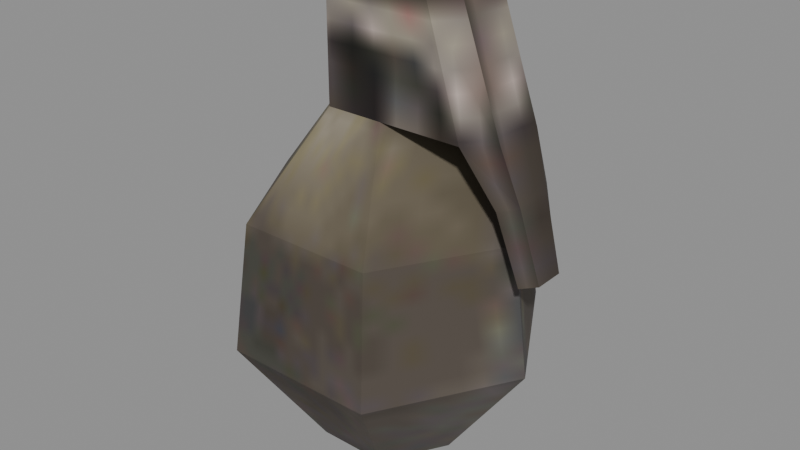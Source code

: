 # Source: recovered_gear_grenade_808334717219.blend  (saved by Blender 4.5.92; exported with 4.5.12 LTS)
import bpy
from mathutils import Matrix  # noqa: F401  (used for matrix-valued properties, if any)

bpy.ops.wm.read_factory_settings(use_empty=True)
scene = bpy.context.scene
scene.name = 'Scene'

# ---- images (referenced by path relative to the original .blend; pixels are not part of the script)
import os
ASSET_DIR = os.environ.get("B2B_ASSET_DIR", "")  # directory of the original .blend (textures are referenced by path, not embedded)
HERE = os.path.dirname(os.path.abspath(__file__))  # packed textures are extracted next to this script under _unpacked/

def load_image(name, relpath, width, height, colorspace="sRGB"):
    """Load a texture the original file referenced (path relative to the .blend, or extracted next to this script)."""
    p = next((c for c in (os.path.join(HERE, relpath), os.path.join(ASSET_DIR, relpath)) if relpath and os.path.exists(c)), "")
    if p:
        img = bpy.data.images.load(p, check_existing=True)
        img.name = name
    else:  # same state as the original file: an image datablock whose file is absent (Cycles renders it pink)
        img = bpy.data.images.new(name, width, height)
        img.source = "FILE"
        img.filepath = "//" + (relpath or name)
    img.colorspace_settings.name = colorspace
    return img
img_image_0 = load_image('Image_0', '_unpacked/Image_0.cc89da4e.png', 32, 32, 'sRGB')
img_image_1 = load_image('Image_1', '_unpacked/Image_1.09664d36.png', 64, 64, 'sRGB')

# ---- materials (node trees are filled in below, after node groups)
mat_g11b_tif = bpy.data.materials.new('G11b.tif')
mat_m79_tif = bpy.data.materials.new('m79.tif')

# ---- material node trees
mat_g11b_tif.use_nodes = True; mat_g11b_tif.node_tree.nodes.clear()
_N = mat_g11b_tif.node_tree.nodes; _L = mat_g11b_tif.node_tree.links
n0 = _N.new('ShaderNodeBsdfPrincipled'); n0.name = 'Principled BSDF'; n0.location = (10, 300)
n0.inputs[2].default_value = 0.9
n1 = _N.new('ShaderNodeOutputMaterial'); n1.name = 'Material Output'; n1.location = (300, 300)
n2 = _N.new('ShaderNodeTexImage'); n2.name = 'Image Texture'; n2.location = (-440, 210)
n2.label = 'BASE COLOR'
n2.image = img_image_0
_L.new(n0.outputs[0], n1.inputs[0])
_L.new(n2.outputs[0], n0.inputs[0])
n1.is_active_output = True
mat_m79_tif.use_nodes = True; mat_m79_tif.node_tree.nodes.clear()
_N = mat_m79_tif.node_tree.nodes; _L = mat_m79_tif.node_tree.links
n0 = _N.new('ShaderNodeBsdfPrincipled'); n0.name = 'Principled BSDF'; n0.location = (10, 300)
n0.inputs[2].default_value = 0.9
n1 = _N.new('ShaderNodeOutputMaterial'); n1.name = 'Material Output'; n1.location = (300, 300)
n2 = _N.new('ShaderNodeTexImage'); n2.name = 'Image Texture'; n2.location = (-440, 210)
n2.label = 'BASE COLOR'
n2.image = img_image_1
_L.new(n0.outputs[0], n1.inputs[0])
_L.new(n2.outputs[0], n0.inputs[0])
n1.is_active_output = True

# ---- meshes
me_grenade = bpy.data.meshes.new('grenade')
me_grenade.from_pydata([(-0.02998, 0.05193, -0.0298), (-0.05996, 0.0, -0.0298), (-0.05331, 0.0, 0.02018), (-0.01383, 0.02395, -0.07506), (-0.05996, 0.0, -0.0298), (-0.02998, 0.05193, -0.0298), (-0.01383, 0.02395, -0.07506), (-0.02766, 0.0, -0.07506), (-0.05996, 0.0, -0.0298), (0.0, 0.0, -0.08), (-0.02766, 0.0, -0.07506), (-0.01383, 0.02395, -0.07506), (0.02665, 0.04616, 0.02018), (-0.01118, 0.01937, 0.05907), (0.01118, 0.01937, 0.05907), (0.02665, 0.04616, 0.02018), (-0.02665, 0.04616, 0.02018), (-0.01118, 0.01937, 0.05907), (0.02998, 0.05193, -0.0298), (-0.02665, 0.04616, 0.02018), (0.02665, 0.04616, 0.02018), (0.02998, 0.05193, -0.0298), (-0.02998, 0.05193, -0.0298), (-0.02665, 0.04616, 0.02018), (0.01383, 0.02395, -0.07506), (-0.02998, 0.05193, -0.0298), (0.02998, 0.05193, -0.0298), (0.01383, 0.02395, -0.07506), (-0.01383, 0.02395, -0.07506), (-0.02998, 0.05193, -0.0298), (0.0, 0.0, -0.08), (-0.01383, 0.02395, -0.07506), (0.01383, 0.02395, -0.07506), (0.05331, 0.0, 0.02018), (0.01118, 0.01937, 0.05907), (0.02237, 0.0, 0.05907), (0.05331, 0.0, 0.02018), (0.02665, 0.04616, 0.02018), (0.01118, 0.01937, 0.05907), (0.05997, 0.0, -0.0298), (0.02665, 0.04616, 0.02018), (0.05331, 0.0, 0.02018), (0.05997, 0.0, -0.0298), (0.02998, 0.05193, -0.0298), (0.02665, 0.04616, 0.02018), (0.02766, 0.0, -0.07506), (0.02998, 0.05193, -0.0298), (0.05997, 0.0, -0.0298), (0.02766, 0.0, -0.07506), (0.01383, 0.02395, -0.07506), (0.02998, 0.05193, -0.0298), (0.0, 0.0, -0.08), (0.01383, 0.02395, -0.07506), (0.02766, 0.0, -0.07506), (0.04319, -0.01937, 0.05907), (0.01118, -0.01937, 0.05907), (0.02237, 0.0, 0.05907), (0.04319, 0.01937, 0.05907), (0.02237, 0.0, 0.05907), (0.01118, 0.01937, 0.05907), (0.04319, 0.01937, 0.05907), (0.04319, -0.01937, 0.05907), (0.02237, 0.0, 0.05907), (0.0623, 0.01125, 0.01203), (0.06689, 0.005948, 0.01203), (0.06689, -0.005951, 0.01203), (0.0623, 0.01125, 0.01203), (0.06689, -0.005951, 0.01203), (0.0623, -0.01125, 0.01203), (0.02665, -0.04617, 0.02018), (0.02237, 0.0, 0.05907), (0.01118, -0.01937, 0.05907), (0.02665, -0.04617, 0.02018), (0.05331, 0.0, 0.02018), (0.02237, 0.0, 0.05907), (0.02998, -0.05193, -0.0298), (0.05331, 0.0, 0.02018), (0.02665, -0.04617, 0.02018), (0.02998, -0.05193, -0.0298), (0.05997, 0.0, -0.0298), (0.05331, 0.0, 0.02018), (0.01383, -0.02396, -0.07506), (0.05997, 0.0, -0.0298), (0.02998, -0.05193, -0.0298), (0.01383, -0.02396, -0.07506), (0.02766, 0.0, -0.07506), (0.05997, 0.0, -0.0298), (0.0, 0.0, -0.08), (0.02766, 0.0, -0.07506), (0.01383, -0.02396, -0.07506), (-0.02665, -0.04617, 0.02018), (0.01118, -0.01937, 0.05907), (-0.01118, -0.01937, 0.05907), (-0.02665, -0.04617, 0.02018), (0.02665, -0.04617, 0.02018), (0.01118, -0.01937, 0.05907), (-0.02998, -0.05193, -0.0298), (0.02665, -0.04617, 0.02018), (-0.02665, -0.04617, 0.02018), (-0.02998, -0.05193, -0.0298), (0.02998, -0.05193, -0.0298), (0.02665, -0.04617, 0.02018), (-0.01383, -0.02396, -0.07506), (0.02998, -0.05193, -0.0298), (-0.02998, -0.05193, -0.0298), (-0.02998, 0.05193, -0.0298), (-0.05331, 0.0, 0.02018), (-0.02665, 0.04616, 0.02018), (-0.02665, 0.04616, 0.02018), (-0.05331, 0.0, 0.02018), (-0.02237, 0.0, 0.05907), (-0.02665, 0.04616, 0.02018), (-0.02237, 0.0, 0.05907), (-0.01118, 0.01937, 0.05907), (0.0, 0.0, -0.08), (-0.01383, -0.02396, -0.07506), (-0.02766, 0.0, -0.07506), (-0.02766, 0.0, -0.07506), (-0.01383, -0.02396, -0.07506), (-0.02998, -0.05193, -0.0298), (-0.02766, 0.0, -0.07506), (-0.02998, -0.05193, -0.0298), (-0.05996, 0.0, -0.0298), (-0.05996, 0.0, -0.0298), (-0.02998, -0.05193, -0.0298), (-0.02665, -0.04617, 0.02018), (-0.05996, 0.0, -0.0298), (-0.02665, -0.04617, 0.02018), (-0.05331, 0.0, 0.02018), (-0.05331, 0.0, 0.02018), (-0.02665, -0.04617, 0.02018), (-0.01118, -0.01937, 0.05907), (-0.05331, 0.0, 0.02018), (-0.01118, -0.01937, 0.05907), (-0.02237, 0.0, 0.05907), (0.0, 0.0, -0.08), (0.01383, -0.02396, -0.07506), (-0.01383, -0.02396, -0.07506), (-0.01383, -0.02396, -0.07506), (0.01383, -0.02396, -0.07506), (0.02998, -0.05193, -0.0298), (-0.02237, 0.0, 0.05907), (-0.02237, 0.0, 0.1031), (-0.01118, 0.01937, 0.1031), (-0.01118, -0.01937, 0.05907), (-0.02237, 0.0, 0.1031), (-0.02237, 0.0, 0.05907), (-0.01118, -0.01937, 0.05907), (-0.01118, -0.01937, 0.1031), (-0.02237, 0.0, 0.1031), (0.04318, -0.01937, 0.05907), (-0.01118, -0.01937, 0.1031), (-0.01118, -0.01937, 0.05907), (0.04318, -0.01937, 0.05907), (0.02968, -0.01937, 0.1031), (-0.01118, -0.01937, 0.1031), (0.05222, -0.01025, 0.05907), (0.02968, -0.01937, 0.1031), (0.04318, -0.01937, 0.05907), (0.05222, -0.01025, 0.05907), (0.03652, -0.01025, 0.1031), (0.02968, -0.01937, 0.1031), (0.05222, 0.01024, 0.05907), (0.03652, -0.01025, 0.1031), (0.05222, -0.01025, 0.05907), (0.05222, 0.01024, 0.05907), (0.03652, 0.01024, 0.1031), (0.03652, -0.01025, 0.1031), (0.04318, 0.01937, 0.05907), (0.03652, 0.01024, 0.1031), (0.05222, 0.01024, 0.05907), (0.04318, 0.01937, 0.05907), (0.02968, 0.01937, 0.1031), (0.03652, 0.01024, 0.1031), (-0.01118, 0.01937, 0.05907), (0.02968, 0.01937, 0.1031), (0.04318, 0.01937, 0.05907), (-0.01118, 0.01937, 0.05907), (-0.01118, 0.01937, 0.1031), (0.02968, 0.01937, 0.1031), (-0.01118, 0.01937, 0.1031), (-0.02237, 0.0, 0.1031), (-0.01118, -0.01937, 0.1031), (-0.01118, 0.01937, 0.1031), (-0.01118, -0.01937, 0.1031), (0.02968, 0.01937, 0.1031), (0.05222, 0.01024, 0.05907), (0.05463, 0.01446, 0.03838), (0.04318, 0.01937, 0.05907), (0.05222, 0.01024, 0.05907), (0.05922, 0.00765, 0.03838), (0.05463, 0.01446, 0.03838), (0.05222, -0.01025, 0.05907), (0.05922, 0.00765, 0.03838), (0.05222, 0.01024, 0.05907), (0.05222, -0.01025, 0.05907), (0.05922, -0.007653, 0.03838), (0.05922, 0.00765, 0.03838), (0.04318, -0.01937, 0.05907), (0.05922, -0.007653, 0.03838), (0.05222, -0.01025, 0.05907), (0.04318, -0.01937, 0.05907), (0.05463, -0.01446, 0.03838), (0.05922, -0.007653, 0.03838), (0.04318, 0.01937, 0.05907), (0.05463, -0.01446, 0.03838), (0.04318, -0.01937, 0.05907), (0.04318, 0.01937, 0.05907), (0.05463, 0.01446, 0.03838), (0.05463, -0.01446, 0.03838), (0.05922, 0.00765, 0.03838), (0.0623, 0.01125, 0.01203), (0.05463, 0.01446, 0.03838), (0.05922, 0.00765, 0.03838), (0.06689, 0.005948, 0.01203), (0.0623, 0.01125, 0.01203), (0.05922, -0.007653, 0.03838), (0.06689, 0.005948, 0.01203), (0.05922, 0.00765, 0.03838), (0.05922, -0.007653, 0.03838), (0.06689, -0.005951, 0.01203), (0.06689, 0.005948, 0.01203), (0.05463, -0.01446, 0.03838), (0.06689, -0.005951, 0.01203), (0.05922, -0.007653, 0.03838), (0.05463, -0.01446, 0.03838), (0.0623, -0.01125, 0.01203), (0.06689, -0.005951, 0.01203), (0.05463, 0.01446, 0.03838), (0.0623, -0.01125, 0.01203), (0.05463, -0.01446, 0.03838), (0.05463, 0.01446, 0.03838), (0.0623, 0.01125, 0.01203), (0.0623, -0.01125, 0.01203), (0.02968, 0.01937, 0.1031), (-0.01118, -0.01937, 0.1031), (0.02968, -0.01937, 0.1031), (0.02968, 0.01937, 0.1031), (0.02968, -0.01937, 0.1031), (0.03652, 0.01024, 0.1031), (0.03652, 0.01024, 0.1031), (0.02968, -0.01937, 0.1031), (0.03652, -0.01025, 0.1031), (-0.02237, 0.0, 0.05907), (-0.01118, 0.01937, 0.1031), (-0.01118, 0.01937, 0.05907)], [], [(0, 1, 2), (3, 4, 5), (6, 7, 8), (9, 10, 11), (12, 13, 14), (15, 16, 17), (18, 19, 20), (21, 22, 23), (24, 25, 26), (27, 28, 29), (30, 31, 32), (33, 34, 35), (36, 37, 38), (39, 40, 41), (42, 43, 44), (45, 46, 47), (48, 49, 50), (51, 52, 53), (54, 55, 56), (57, 58, 59), (60, 61, 62), (63, 64, 65), (66, 67, 68), (69, 70, 71), (72, 73, 74), (75, 76, 77), (78, 79, 80), (81, 82, 83), (84, 85, 86), (87, 88, 89), (90, 91, 92), (93, 94, 95), (96, 97, 98), (99, 100, 101), (102, 103, 104), (105, 106, 107), (108, 109, 110), (111, 112, 113), (114, 115, 116), (117, 118, 119), (120, 121, 122), (123, 124, 125), (126, 127, 128), (129, 130, 131), (132, 133, 134), (135, 136, 137), (138, 139, 140), (141, 142, 143), (144, 145, 146), (147, 148, 149), (150, 151, 152), (153, 154, 155), (156, 157, 158), (159, 160, 161), (162, 163, 164), (165, 166, 167), (168, 169, 170), (171, 172, 173), (174, 175, 176), (177, 178, 179), (180, 181, 182), (183, 184, 185), (186, 187, 188), (189, 190, 191), (192, 193, 194), (195, 196, 197), (198, 199, 200), (201, 202, 203), (204, 205, 206), (207, 208, 209), (210, 211, 212), (213, 214, 215), (216, 217, 218), (219, 220, 221), (222, 223, 224), (225, 226, 227), (228, 229, 230), (231, 232, 233), (234, 235, 236), (237, 238, 239), (240, 241, 242), (243, 244, 245)])
me_grenade.polygons.foreach_set('use_smooth', [0, 0, 0, 0, 1, 1, 0, 0, 0, 0, 0, 0, 0, 0, 0, 1, 0, 0, 0, 0, 0, 0, 0, 0, 0, 0, 0, 1, 0, 0, 0, 0, 0, 0, 0, 0, 0, 0, 0, 0, 0, 1, 0, 0, 0, 1, 0, 0, 0, 0, 0, 0, 1, 0, 0, 0, 0, 0, 0, 0, 0, 0, 0, 0, 0, 0, 0, 0, 0, 0, 0, 0, 0, 0, 0, 0, 0, 0, 0, 0, 0, 0])
me_grenade.polygons.foreach_set('material_index', [0, 0, 0, 0, 0, 0, 0, 0, 0, 0, 0, 0, 0, 0, 0, 0, 0, 0, 0, 0, 0, 0, 0, 0, 0, 0, 0, 0, 0, 0, 0, 0, 0, 0, 0, 0, 0, 0, 0, 0, 0, 0, 0, 0, 0, 0, 0, 1, 1, 1, 1, 1, 1, 1, 1, 1, 1, 1, 1, 1, 1, 1, 1, 1, 1, 1, 1, 1, 1, 1, 1, 1, 1, 1, 1, 1, 1, 1, 1, 1, 1, 1])
_uv = me_grenade.uv_layers.new(name='UVMap')
_uv.uv.foreach_set('vector', [0.2749, 0.6262, 0.03931, 0.6274, 0.0188, 0.2913, 0.3682, 0.9297, 0.03931, 0.6274, 0.2749, 0.6262, 0.3682, 0.9297, 0.2273, 0.9302, 0.03931, 0.6274, 0.5085, 0.9624, 0.2273, 0.9302, 0.3682, 0.9297, 0.749, 0.2881, 0.3479, 0.02808, 0.6804, 0.02734, 0.749, 0.2881, 0.2622, 0.29, 0.3479, 0.02808, 0.7463, 0.6238, 0.2622, 0.29, 0.749, 0.2881, 0.7463, 0.6238, 0.2749, 0.6262, 0.2622, 0.29, 0.6497, 0.9287, 0.2749, 0.6262, 0.7463, 0.6238, 0.6497, 0.9287, 0.3682, 0.9297, 0.2749, 0.6262, 0.5085, 0.9624, 0.3682, 0.9297, 0.6497, 0.9287, 0.9922, 0.2871, 0.6804, 0.02734, 0.8467, 0.02686, 0.9922, 0.2871, 0.749, 0.2881, 0.6804, 0.02734, 0.9822, 0.6228, 0.749, 0.2881, 0.9922, 0.2871, 0.9822, 0.6228, 0.7463, 0.6238, 0.749, 0.2881, 0.7905, 0.928, 0.7463, 0.6238, 0.9822, 0.6228, 0.7905, 0.928, 0.6497, 0.9287, 0.7463, 0.6238, 0.5085, 0.9624, 0.6497, 0.9287, 0.7905, 0.928, 0.0, 1.0, 0.0, 1.568, 0.5, 1.279, 1.0, 1.0, 0.5, 1.279, 1.0, 1.568, 1.0, 1.0, 0.0, 1.0, 0.5, 1.279, 0.5989, 0.345, 0.5547, 0.312, 0.4556, 0.312, 0.5989, 0.345, 0.4556, 0.312, 0.4114, 0.345, 0.749, 0.2881, 0.8467, 0.02686, 0.6804, 0.02734, 0.749, 0.2881, 0.9922, 0.2871, 0.8467, 0.02686, 0.7463, 0.6238, 0.9922, 0.2871, 0.749, 0.2881, 0.7463, 0.6238, 0.9822, 0.6228, 0.9922, 0.2871, 0.6497, 0.9287, 0.9822, 0.6228, 0.7463, 0.6238, 0.6497, 0.9287, 0.7905, 0.928, 0.9822, 0.6228, 0.5085, 0.9624, 0.7905, 0.928, 0.6497, 0.9287, 0.2622, 0.29, 0.6804, 0.02734, 0.3479, 0.02808, 0.2622, 0.29, 0.749, 0.2881, 0.6804, 0.02734, 0.2749, 0.6262, 0.749, 0.2881, 0.2622, 0.29, 0.2749, 0.6262, 0.7463, 0.6238, 0.749, 0.2881, 0.3682, 0.9297, 0.7463, 0.6238, 0.2749, 0.6262, 0.2749, 0.6262, 0.0188, 0.2913, 0.2622, 0.29, 0.2622, 0.29, 0.0188, 0.2913, 0.1816, 0.02856, 0.2622, 0.29, 0.1816, 0.02856, 0.3479, 0.02808, 0.5085, 0.9624, 0.3682, 0.9297, 0.2273, 0.9302, 0.2273, 0.9302, 0.3682, 0.9297, 0.2749, 0.6262, 0.2273, 0.9302, 0.2749, 0.6262, 0.03931, 0.6274, 0.03931, 0.6274, 0.2749, 0.6262, 0.2622, 0.29, 0.03931, 0.6274, 0.2622, 0.29, 0.0188, 0.2913, 0.0188, 0.2913, 0.2622, 0.29, 0.3479, 0.02808, 0.0188, 0.2913, 0.3479, 0.02808, 0.1816, 0.02856, 0.5085, 0.9624, 0.6497, 0.9287, 0.3682, 0.9297, 0.3682, 0.9297, 0.6497, 0.9287, 0.7463, 0.6238, 0.6228, 0.7859, 0.6228, 0.8813, 0.645, 0.8813, 0.645, 0.7859, 0.6228, 0.8813, 0.6228, 0.7859, 0.645, 0.7859, 0.645, 0.8813, 0.6228, 0.8813, 0.7393, 0.7859, 0.645, 0.8813, 0.645, 0.7859, 0.7393, 0.7859, 0.7266, 0.8813, 0.645, 0.8813, 0.7715, 0.7859, 0.7266, 0.8813, 0.7393, 0.7859, 0.7715, 0.7859, 0.7402, 0.8813, 0.7266, 0.8813, 0.7317, 0.7856, 0.7644, 0.8811, 0.7615, 0.7837, 0.7317, 0.7856, 0.7349, 0.8831, 0.7644, 0.8811, 0.7393, 0.7859, 0.7402, 0.8813, 0.7715, 0.7859, 0.7393, 0.7859, 0.7266, 0.8813, 0.7402, 0.8813, 0.645, 0.7859, 0.7266, 0.8813, 0.7393, 0.7859, 0.645, 0.7859, 0.645, 0.8813, 0.7266, 0.8813, -0.3728, 0.887, -0.408, 0.8591, -0.3728, 0.8315, -0.3728, 0.887, -0.3728, 0.8315, -0.2446, 0.887, 0.7715, 0.7859, 0.7437, 0.7397, 0.7393, 0.7859, 0.7715, 0.7859, 0.7715, 0.7397, 0.7437, 0.7397, 0.7615, 0.7837, 0.7341, 0.74, 0.7317, 0.7856, 0.7615, 0.7837, 0.7563, 0.7385, 0.7341, 0.74, 0.7393, 0.7859, 0.7715, 0.7397, 0.7715, 0.7859, 0.7393, 0.7859, 0.7437, 0.7397, 0.7715, 0.7397, 0.7249, 0.637, 0.7725, 0.6851, 0.781, 0.6404, 0.7249, 0.637, 0.7305, 0.6826, 0.7725, 0.6851, 0.7715, 0.7397, 0.7473, 0.6787, 0.7437, 0.7397, 0.7715, 0.7397, 0.7715, 0.6787, 0.7473, 0.6787, 0.7563, 0.7385, 0.7349, 0.6826, 0.7341, 0.74, 0.7563, 0.7385, 0.7522, 0.6814, 0.7349, 0.6826, 0.7437, 0.7397, 0.7715, 0.6787, 0.7715, 0.7397, 0.7437, 0.7397, 0.7473, 0.6787, 0.7715, 0.6787, 0.7305, 0.6826, 0.7661, 0.7383, 0.7725, 0.6851, 0.7305, 0.6826, 0.7334, 0.7363, 0.7661, 0.7383, -0.2446, 0.887, -0.3728, 0.8315, -0.2446, 0.8315, -0.2446, 0.887, -0.2446, 0.8315, -0.2231, 0.8738, -0.2231, 0.8738, -0.2446, 0.8315, -0.2231, 0.8445, 0.6228, 0.7859, 0.645, 0.8813, 0.645, 0.7859])
me_grenade.materials.append(mat_g11b_tif)
me_grenade.materials.append(mat_m79_tif)
me_grenade.update()
me_grenade.normals_split_custom_set([tuple(v) for v in zip(*[iter([-0.8603, 0.4967, 0.1146, -0.8603, 0.4967, 0.1146, -0.8603, 0.4967, 0.1146, -0.7366, 0.4253, -0.5258, -0.7366, 0.4253, -0.5258, -0.7366, 0.4253, -0.5258, -0.7366, 0.4253, -0.5258, -0.7366, 0.4253, -0.5258, -0.7366, 0.4253, -0.5258, -0.1749, 0.101, -0.9794, -0.1749, 0.101, -0.9794, -0.1749, 0.101, -0.9794, 0.0, 0.8235, 0.5674, 0.0, 0.8235, 0.5674, 0.0, 0.8235, 0.5674, 0.0, 0.8235, 0.5674, 0.0, 0.8235, 0.5674, 0.0, 0.8235, 0.5674, 0.0, 0.9934, 0.1146, 0.0, 0.9934, 0.1146, 0.0, 0.9934, 0.1146, 0.0, 0.9934, 0.1146, 0.0, 0.9934, 0.1146, 0.0, 0.9934, 0.1146, 0.0, 0.8506, -0.5258, 0.0, 0.8506, -0.5258, 0.0, 0.8506, -0.5258, 0.0, 0.8506, -0.5258, 0.0, 0.8506, -0.5258, 0.0, 0.8506, -0.5258, 0.0, 0.2019, -0.9794, 0.0, 0.2019, -0.9794, 0.0, 0.2019, -0.9794, 0.7131, 0.4118, 0.5674, 0.7131, 0.4118, 0.5674, 0.7131, 0.4118, 0.5674, 0.7131, 0.4118, 0.5674, 0.7131, 0.4118, 0.5674, 0.7131, 0.4118, 0.5674, 0.8603, 0.4968, 0.1146, 0.8603, 0.4968, 0.1146, 0.8603, 0.4968, 0.1146, 0.8603, 0.4967, 0.1146, 0.8603, 0.4967, 0.1146, 0.8603, 0.4967, 0.1146, 0.7366, 0.4253, -0.5258, 0.7366, 0.4253, -0.5258, 0.7366, 0.4253, -0.5258, 0.7366, 0.4253, -0.5258, 0.7366, 0.4253, -0.5258, 0.7366, 0.4253, -0.5258, 0.1748, 0.1009, -0.9794, 0.1748, 0.1009, -0.9794, 0.1748, 0.1009, -0.9794, 0.0, 0.0, -1.0, 0.0, 0.0, -1.0, 0.0, 0.0, -1.0, 0.0, 0.0, -1.0, 0.0, 0.0, -1.0, 0.0, 0.0, -1.0, 0.0, 0.0, -1.0, 0.0, 0.0, -1.0, 0.0, 0.0, -1.0, 5.325e-07, 0.0, -1.0, 5.325e-07, 0.0, -1.0, 5.325e-07, 0.0, -1.0, 1.408e-07, 0.0, -1.0, 1.408e-07, 0.0, -1.0, 1.408e-07, 0.0, -1.0, 0.7131, -0.4117, 0.5674, 0.7131, -0.4117, 0.5674, 0.7131, -0.4117, 0.5674, 0.7131, -0.4118, 0.5674, 0.7131, -0.4118, 0.5674, 0.7131, -0.4118, 0.5674, 0.8603, -0.4967, 0.1146, 0.8603, -0.4967, 0.1146, 0.8603, -0.4967, 0.1146, 0.8603, -0.4967, 0.1146, 0.8603, -0.4967, 0.1146, 0.8603, -0.4967, 0.1146, 0.7366, -0.4253, -0.5258, 0.7366, -0.4253, -0.5258, 0.7366, -0.4253, -0.5258, 0.7366, -0.4253, -0.5259, 0.7366, -0.4253, -0.5259, 0.7366, -0.4253, -0.5259, 0.1748, -0.1009, -0.9794, 0.1748, -0.1009, -0.9794, 0.1748, -0.1009, -0.9794, 0.0, -0.8235, 0.5674, 0.0, -0.8235, 0.5674, 0.0, -0.8235, 0.5674, 0.0, -0.8235, 0.5674, 0.0, -0.8235, 0.5674, 0.0, -0.8235, 0.5674, 0.0, -0.9934, 0.1146, 0.0, -0.9934, 0.1146, 0.0, -0.9934, 0.1146, 0.0, -0.9934, 0.1146, 0.0, -0.9934, 0.1146, 0.0, -0.9934, 0.1146, 0.0, -0.8506, -0.5258, 0.0, -0.8506, -0.5258, 0.0, -0.8506, -0.5258, -0.8603, 0.4968, 0.1146, -0.8603, 0.4968, 0.1146, -0.8603, 0.4968, 0.1146, -0.7131, 0.4118, 0.5674, -0.7131, 0.4118, 0.5674, -0.7131, 0.4118, 0.5674, -0.7131, 0.4118, 0.5674, -0.7131, 0.4118, 0.5674, -0.7131, 0.4118, 0.5674, -0.1749, -0.1009, -0.9794, -0.1749, -0.1009, -0.9794, -0.1749, -0.1009, -0.9794, -0.7366, -0.4253, -0.5258, -0.7366, -0.4253, -0.5258, -0.7366, -0.4253, -0.5258, -0.7366, -0.4253, -0.5259, -0.7366, -0.4253, -0.5259, -0.7366, -0.4253, -0.5259, -0.8603, -0.4967, 0.1146, -0.8603, -0.4967, 0.1146, -0.8603, -0.4967, 0.1146, -0.8603, -0.4967, 0.1146, -0.8603, -0.4967, 0.1146, -0.8603, -0.4967, 0.1146, -0.7131, -0.4118, 0.5674, -0.7131, -0.4118, 0.5674, -0.7131, -0.4118, 0.5674, -0.7131, -0.4117, 0.5674, -0.7131, -0.4117, 0.5674, -0.7131, -0.4117, 0.5674, 0.0, -0.2019, -0.9794, 0.0, -0.2019, -0.9794, 0.0, -0.2019, -0.9794, 0.0, -0.8506, -0.5258, 0.0, -0.8506, -0.5258, 0.0, -0.8506, -0.5258, -0.866, 0.5001, 0.0, -0.866, 0.5001, 0.0, -0.866, 0.5001, 0.0, -0.866, -0.5, 0.0, -0.866, -0.5, 0.0, -0.866, -0.5, 0.0, -0.866, -0.5, 0.0, -0.866, -0.5, 0.0, -0.866, -0.5, 0.0, 0.0, -1.0, 0.0, 0.0, -1.0, 0.0, 0.0, -1.0, 0.0, 0.0, -1.0, 0.0, 0.0, -1.0, 0.0, 0.0, -1.0, 0.0, 0.6943, -0.6874, 0.2131, 0.6943, -0.6874, 0.2131, 0.6943, -0.6874, 0.2131, 0.7695, -0.5766, 0.2746, 0.7695, -0.5766, 0.2746, 0.7695, -0.5766, 0.2746, 0.9418, 0.0, 0.3361, 0.9418, 0.0, 0.3361, 0.9418, 0.0, 0.3361, 0.9418, 0.0, 0.3361, 0.9418, 0.0, 0.3361, 0.9418, 0.0, 0.3361, 0.6888, 0.682, 0.2458, 0.6888, 0.682, 0.2458, 0.6888, 0.682, 0.2458, 0.7771, 0.5824, 0.2385, 0.7771, 0.5824, 0.2385, 0.7771, 0.5824, 0.2385, 0.0, 1.0, -2.433e-08, 0.0, 1.0, -2.433e-08, 0.0, 1.0, -2.433e-08, 0.0, 1.0, 0.0, 0.0, 1.0, 0.0, 0.0, 1.0, 0.0, 0.0, 0.0, 1.0, 0.0, 0.0, 1.0, 0.0, 0.0, 1.0, 0.0, 0.0, 1.0, 0.0, 0.0, 1.0, 0.0, 0.0, 1.0, 0.6931, 0.6862, 0.2206, 0.6931, 0.6862, 0.2206, 0.6931, 0.6862, 0.2206, 0.8113, 0.5471, 0.206, 0.8113, 0.5471, 0.206, 0.8113, 0.5471, 0.206, 0.9472, 0.0, 0.3206, 0.9472, 0.0, 0.3206, 0.9472, 0.0, 0.3206, 0.9472, 0.0, 0.3206, 0.9472, 0.0, 0.3206, 0.9472, 0.0, 0.3206, 0.7025, -0.6955, 0.1506, 0.7025, -0.6955, 0.1506, 0.7025, -0.6955, 0.1506, 0.7883, -0.5316, 0.3099, 0.7883, -0.5316, 0.3099, 0.7883, -0.5316, 0.3099, -0.875, 0.0, -0.4841, -0.875, 0.0, -0.4841, -0.875, 0.0, -0.4841, -0.875, 0.0, -0.4841, -0.875, 0.0, -0.4841, -0.875, 0.0, -0.4841, 0.8169, 0.5509, 0.1706, 0.8169, 0.5509, 0.1706, 0.8169, 0.5509, 0.1706, 0.7441, 0.6448, 0.1749, 0.7441, 0.6448, 0.1749, 0.7441, 0.6448, 0.1749, 0.9602, 0.0, 0.2794, 0.9602, 0.0, 0.2794, 0.9602, 0.0, 0.2794, 0.9602, 0.0, 0.2794, 0.9602, 0.0, 0.2794, 0.9602, 0.0, 0.2794, 0.8122, -0.5477, 0.201, 0.8122, -0.5477, 0.201, 0.8122, -0.5477, 0.201, 0.7485, -0.6485, 0.1388, 0.7485, -0.6485, 0.1388, 0.7485, -0.6485, 0.1388, -0.9602, 0.0, -0.2794, -0.9602, 0.0, -0.2794, -0.9602, 0.0, -0.2794, -0.9602, 0.0, -0.2794, -0.9602, 0.0, -0.2794, -0.9602, 0.0, -0.2794, 0.0, 0.0, 1.0, 0.0, 0.0, 1.0, 0.0, 0.0, 1.0, 1.758e-06, 0.0, 1.0, 1.758e-06, 0.0, 1.0, 1.758e-06, 0.0, 1.0, -8.307e-07, 0.0, 1.0, -8.307e-07, 0.0, 1.0, -8.307e-07, 0.0, 1.0, -0.866, 0.5001, 0.0, -0.866, 0.5001, 0.0, -0.866, 0.5001, 0.0])] * 3)])

# ---- objects
ob_grenade = bpy.data.objects.new('grenade', me_grenade)

# ---- transforms, parenting, visibility, modifiers, constraints
ob_grenade.location = (0.0, 0.0, 0.0)
ob_grenade.rotation_mode = 'QUATERNION'
ob_grenade.rotation_quaternion = (1.0, 0.0, 0.0, 0.0)

# ---- collection membership
scene.collection.objects.link(ob_grenade)

# ---- scene / render settings (as saved in the file)
scene.frame_start = 1; scene.frame_end = 250; scene.frame_set(1)
scene.render.engine = 'BLENDER_EEVEE_NEXT'
bpy.context.view_layer.update()

# ---- added for rendering (the .blend has no active camera and no usable light): camera, sun + grey world if the file has none
cam_auto = bpy.data.cameras.new('AutoCamera')
cam_auto.lens = 50.0
cam_auto.sensor_width = 36.0
cam_auto.clip_end = 1000.0
ob_auto_camera = bpy.data.objects.new('AutoCamera', cam_auto)
scene.collection.objects.link(ob_auto_camera)
ob_auto_camera.location = (0.230834, -0.272847, 0.193434)
ob_auto_camera.rotation_euler = (1.09748, -7.21219e-08, 0.694738)
scene.camera = ob_auto_camera
light_auto_sun = bpy.data.lights.new('AutoSun', 'SUN')
light_auto_sun.energy = 3.0
light_auto_sun.angle = 0.0523599
ob_auto_sun = bpy.data.objects.new('AutoSun', light_auto_sun)
scene.collection.objects.link(ob_auto_sun)
ob_auto_sun.rotation_euler = (0.872665, 0.174533, 0.523599)
if scene.world is None:
    world_auto = bpy.data.worlds.new('AutoWorld')
    world_auto.color = (0.3, 0.3, 0.3)
    scene.world = world_auto
bpy.context.view_layer.update()
